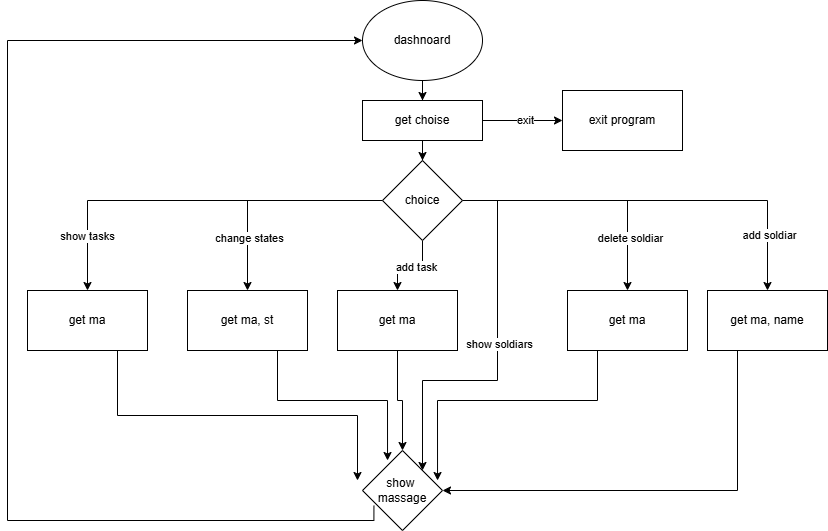

The diagram above was exported from draw.io. Its source (the exported page's mxGraphModel, read from the mxfile embedded in the PNG):
<mxGraphModel dx="1022" dy="564" grid="1" gridSize="10" guides="1" tooltips="1" connect="1" arrows="1" fold="1" page="1" pageScale="1" pageWidth="850" pageHeight="1100" math="0" shadow="0">
  <root>
    <mxCell id="0" />
    <mxCell id="1" parent="0" />
    <mxCell id="hMxoXIYezHOTf2roRYp9-4" edge="1" parent="1" source="hMxoXIYezHOTf2roRYp9-1" style="edgeStyle=orthogonalEdgeStyle;rounded=0;orthogonalLoop=1;jettySize=auto;html=1;" target="hMxoXIYezHOTf2roRYp9-3" value="">
      <mxGeometry relative="1" as="geometry" />
    </mxCell>
    <mxCell id="hMxoXIYezHOTf2roRYp9-1" parent="1" style="ellipse;whiteSpace=wrap;html=1;" value="dashnoard" vertex="1">
      <mxGeometry height="80" width="120" x="365" y="40" as="geometry" />
    </mxCell>
    <mxCell id="hMxoXIYezHOTf2roRYp9-2" edge="1" parent="1" style="endArrow=none;html=1;rounded=0;entryX=0.5;entryY=1;entryDx=0;entryDy=0;" target="hMxoXIYezHOTf2roRYp9-1" value="">
      <mxGeometry height="50" relative="1" width="50" as="geometry">
        <mxPoint x="425" y="160" as="sourcePoint" />
        <mxPoint x="450" y="270" as="targetPoint" />
      </mxGeometry>
    </mxCell>
    <mxCell id="hMxoXIYezHOTf2roRYp9-6" edge="1" parent="1" source="hMxoXIYezHOTf2roRYp9-3" style="edgeStyle=orthogonalEdgeStyle;rounded=0;orthogonalLoop=1;jettySize=auto;html=1;" target="hMxoXIYezHOTf2roRYp9-5" value="">
      <mxGeometry relative="1" as="geometry" />
    </mxCell>
    <mxCell id="hMxoXIYezHOTf2roRYp9-37" edge="1" parent="1" source="hMxoXIYezHOTf2roRYp9-3" style="edgeStyle=orthogonalEdgeStyle;rounded=0;orthogonalLoop=1;jettySize=auto;html=1;" target="hMxoXIYezHOTf2roRYp9-36" value="">
      <mxGeometry relative="1" as="geometry" />
    </mxCell>
    <mxCell id="hMxoXIYezHOTf2roRYp9-38" connectable="0" parent="hMxoXIYezHOTf2roRYp9-37" style="edgeLabel;html=1;align=center;verticalAlign=middle;resizable=0;points=[];" value="exit" vertex="1">
      <mxGeometry relative="1" x="0.05" y="1" as="geometry">
        <mxPoint as="offset" />
      </mxGeometry>
    </mxCell>
    <mxCell id="hMxoXIYezHOTf2roRYp9-3" parent="1" style="whiteSpace=wrap;html=1;" value="get choise" vertex="1">
      <mxGeometry height="40" width="120" x="365" y="140" as="geometry" />
    </mxCell>
    <mxCell id="hMxoXIYezHOTf2roRYp9-10" edge="1" parent="1" source="hMxoXIYezHOTf2roRYp9-5" style="edgeStyle=orthogonalEdgeStyle;rounded=0;orthogonalLoop=1;jettySize=auto;html=1;" target="hMxoXIYezHOTf2roRYp9-9" value="">
      <mxGeometry relative="1" as="geometry" />
    </mxCell>
    <mxCell id="hMxoXIYezHOTf2roRYp9-13" connectable="0" parent="hMxoXIYezHOTf2roRYp9-10" style="edgeLabel;html=1;align=center;verticalAlign=middle;resizable=0;points=[];" value="add soldiar" vertex="1">
      <mxGeometry relative="1" x="0.7165" y="1" as="geometry">
        <mxPoint as="offset" />
      </mxGeometry>
    </mxCell>
    <mxCell id="hMxoXIYezHOTf2roRYp9-15" edge="1" parent="1" source="hMxoXIYezHOTf2roRYp9-5" style="edgeStyle=orthogonalEdgeStyle;rounded=0;orthogonalLoop=1;jettySize=auto;html=1;" target="hMxoXIYezHOTf2roRYp9-14" value="">
      <mxGeometry relative="1" as="geometry" />
    </mxCell>
    <mxCell id="hMxoXIYezHOTf2roRYp9-16" connectable="0" parent="hMxoXIYezHOTf2roRYp9-15" style="edgeLabel;html=1;align=center;verticalAlign=middle;resizable=0;points=[];" value="delete soldiar" vertex="1">
      <mxGeometry relative="1" x="0.5843" y="2" as="geometry">
        <mxPoint as="offset" />
      </mxGeometry>
    </mxCell>
    <mxCell id="hMxoXIYezHOTf2roRYp9-18" edge="1" parent="1" source="hMxoXIYezHOTf2roRYp9-5" style="edgeStyle=orthogonalEdgeStyle;rounded=0;orthogonalLoop=1;jettySize=auto;html=1;entryX=1;entryY=0;entryDx=0;entryDy=0;" target="hMxoXIYezHOTf2roRYp9-29" value="">
      <mxGeometry relative="1" as="geometry">
        <Array as="points">
          <mxPoint x="500" y="240" />
          <mxPoint x="500" y="420" />
          <mxPoint x="425" y="420" />
        </Array>
        <mxPoint x="490" y="330" as="targetPoint" />
      </mxGeometry>
    </mxCell>
    <mxCell id="hMxoXIYezHOTf2roRYp9-19" connectable="0" parent="hMxoXIYezHOTf2roRYp9-18" style="edgeLabel;html=1;align=center;verticalAlign=middle;resizable=0;points=[];" value="show soldiars" vertex="1">
      <mxGeometry relative="1" x="-0.0609" y="1" as="geometry">
        <mxPoint as="offset" />
      </mxGeometry>
    </mxCell>
    <mxCell id="hMxoXIYezHOTf2roRYp9-21" edge="1" parent="1" source="hMxoXIYezHOTf2roRYp9-5" style="edgeStyle=orthogonalEdgeStyle;rounded=0;orthogonalLoop=1;jettySize=auto;html=1;" target="hMxoXIYezHOTf2roRYp9-20" value="">
      <mxGeometry relative="1" as="geometry" />
    </mxCell>
    <mxCell id="hMxoXIYezHOTf2roRYp9-22" connectable="0" parent="hMxoXIYezHOTf2roRYp9-21" style="edgeLabel;html=1;align=center;verticalAlign=middle;resizable=0;points=[];" value="add task" vertex="1">
      <mxGeometry relative="1" x="-0.1467" y="1" as="geometry">
        <mxPoint as="offset" />
      </mxGeometry>
    </mxCell>
    <mxCell id="hMxoXIYezHOTf2roRYp9-24" edge="1" parent="1" source="hMxoXIYezHOTf2roRYp9-5" style="edgeStyle=orthogonalEdgeStyle;rounded=0;orthogonalLoop=1;jettySize=auto;html=1;" target="hMxoXIYezHOTf2roRYp9-23" value="">
      <mxGeometry relative="1" as="geometry" />
    </mxCell>
    <mxCell id="hMxoXIYezHOTf2roRYp9-25" connectable="0" parent="hMxoXIYezHOTf2roRYp9-24" style="edgeLabel;html=1;align=center;verticalAlign=middle;resizable=0;points=[];" value="change states" vertex="1">
      <mxGeometry relative="1" x="0.5289" y="1" as="geometry">
        <mxPoint as="offset" />
      </mxGeometry>
    </mxCell>
    <mxCell id="hMxoXIYezHOTf2roRYp9-27" edge="1" parent="1" source="hMxoXIYezHOTf2roRYp9-5" style="edgeStyle=orthogonalEdgeStyle;rounded=0;orthogonalLoop=1;jettySize=auto;html=1;" target="hMxoXIYezHOTf2roRYp9-26" value="">
      <mxGeometry relative="1" as="geometry" />
    </mxCell>
    <mxCell id="hMxoXIYezHOTf2roRYp9-28" connectable="0" parent="hMxoXIYezHOTf2roRYp9-27" style="edgeLabel;html=1;align=center;verticalAlign=middle;resizable=0;points=[];" value="show tasks" vertex="1">
      <mxGeometry relative="1" x="0.7143" y="-1" as="geometry">
        <mxPoint as="offset" />
      </mxGeometry>
    </mxCell>
    <mxCell id="hMxoXIYezHOTf2roRYp9-5" parent="1" style="rhombus;whiteSpace=wrap;html=1;" value="choice" vertex="1">
      <mxGeometry height="80" width="80" x="385" y="200" as="geometry" />
    </mxCell>
    <mxCell id="hMxoXIYezHOTf2roRYp9-9" parent="1" style="whiteSpace=wrap;html=1;" value="get ma, name" vertex="1">
      <mxGeometry height="60" width="120" x="710" y="330" as="geometry" />
    </mxCell>
    <mxCell id="hMxoXIYezHOTf2roRYp9-14" parent="1" style="whiteSpace=wrap;html=1;" value="get ma" vertex="1">
      <mxGeometry height="60" width="120" x="570" y="330" as="geometry" />
    </mxCell>
    <mxCell id="hMxoXIYezHOTf2roRYp9-30" edge="1" parent="1" source="hMxoXIYezHOTf2roRYp9-20" style="edgeStyle=orthogonalEdgeStyle;rounded=0;orthogonalLoop=1;jettySize=auto;html=1;" target="hMxoXIYezHOTf2roRYp9-29" value="">
      <mxGeometry relative="1" as="geometry" />
    </mxCell>
    <mxCell id="hMxoXIYezHOTf2roRYp9-20" parent="1" style="whiteSpace=wrap;html=1;" value="get ma" vertex="1">
      <mxGeometry height="60" width="120" x="340" y="330" as="geometry" />
    </mxCell>
    <mxCell id="hMxoXIYezHOTf2roRYp9-23" parent="1" style="whiteSpace=wrap;html=1;" value="get ma, st" vertex="1">
      <mxGeometry height="60" width="120" x="190" y="330" as="geometry" />
    </mxCell>
    <mxCell id="hMxoXIYezHOTf2roRYp9-26" parent="1" style="whiteSpace=wrap;html=1;" value="get ma" vertex="1">
      <mxGeometry height="60" width="120" x="30" y="330" as="geometry" />
    </mxCell>
    <mxCell id="hMxoXIYezHOTf2roRYp9-29" parent="1" style="rhombus;whiteSpace=wrap;html=1;" value="show&amp;nbsp;&lt;div&gt;massage&lt;/div&gt;" vertex="1">
      <mxGeometry height="80" width="80" x="365" y="490" as="geometry" />
    </mxCell>
    <mxCell id="hMxoXIYezHOTf2roRYp9-31" edge="1" parent="1" source="hMxoXIYezHOTf2roRYp9-23" style="edgeStyle=orthogonalEdgeStyle;rounded=0;orthogonalLoop=1;jettySize=auto;html=1;exitX=0.75;exitY=1;exitDx=0;exitDy=0;entryX=0.313;entryY=0.125;entryDx=0;entryDy=0;entryPerimeter=0;" target="hMxoXIYezHOTf2roRYp9-29" value="">
      <mxGeometry relative="1" as="geometry">
        <mxPoint x="310" y="410" as="sourcePoint" />
        <mxPoint x="315" y="510" as="targetPoint" />
      </mxGeometry>
    </mxCell>
    <mxCell id="hMxoXIYezHOTf2roRYp9-32" edge="1" parent="1" source="hMxoXIYezHOTf2roRYp9-26" style="edgeStyle=orthogonalEdgeStyle;rounded=0;orthogonalLoop=1;jettySize=auto;html=1;exitX=0.75;exitY=1;exitDx=0;exitDy=0;" value="">
      <mxGeometry relative="1" as="geometry">
        <mxPoint x="80" y="440" as="sourcePoint" />
        <mxPoint x="360" y="520" as="targetPoint" />
      </mxGeometry>
    </mxCell>
    <mxCell id="hMxoXIYezHOTf2roRYp9-33" edge="1" parent="1" source="hMxoXIYezHOTf2roRYp9-14" style="edgeStyle=orthogonalEdgeStyle;rounded=0;orthogonalLoop=1;jettySize=auto;html=1;exitX=0.25;exitY=1;exitDx=0;exitDy=0;entryX=0.938;entryY=0.375;entryDx=0;entryDy=0;entryPerimeter=0;" target="hMxoXIYezHOTf2roRYp9-29" value="">
      <mxGeometry relative="1" as="geometry">
        <mxPoint x="660" y="450" as="sourcePoint" />
        <mxPoint x="665" y="550" as="targetPoint" />
      </mxGeometry>
    </mxCell>
    <mxCell id="hMxoXIYezHOTf2roRYp9-34" edge="1" parent="1" source="hMxoXIYezHOTf2roRYp9-9" style="edgeStyle=orthogonalEdgeStyle;rounded=0;orthogonalLoop=1;jettySize=auto;html=1;exitX=0.25;exitY=1;exitDx=0;exitDy=0;entryX=1;entryY=0.5;entryDx=0;entryDy=0;" target="hMxoXIYezHOTf2roRYp9-29" value="">
      <mxGeometry relative="1" as="geometry">
        <mxPoint x="750" y="450" as="sourcePoint" />
        <mxPoint x="450" y="540" as="targetPoint" />
      </mxGeometry>
    </mxCell>
    <mxCell id="hMxoXIYezHOTf2roRYp9-35" edge="1" parent="1" source="hMxoXIYezHOTf2roRYp9-29" style="edgeStyle=orthogonalEdgeStyle;rounded=0;orthogonalLoop=1;jettySize=auto;html=1;exitX=0.143;exitY=0.69;exitDx=0;exitDy=0;exitPerimeter=0;entryX=0;entryY=0.5;entryDx=0;entryDy=0;" target="hMxoXIYezHOTf2roRYp9-1" value="">
      <mxGeometry relative="1" as="geometry">
        <Array as="points">
          <mxPoint x="376" y="560" />
          <mxPoint x="10" y="560" />
          <mxPoint x="10" y="80" />
        </Array>
        <mxPoint x="340" y="570" as="sourcePoint" />
        <mxPoint x="345" y="670" as="targetPoint" />
      </mxGeometry>
    </mxCell>
    <mxCell id="hMxoXIYezHOTf2roRYp9-36" parent="1" style="whiteSpace=wrap;html=1;" value="exit program" vertex="1">
      <mxGeometry height="60" width="120" x="565" y="130" as="geometry" />
    </mxCell>
  </root>
</mxGraphModel>